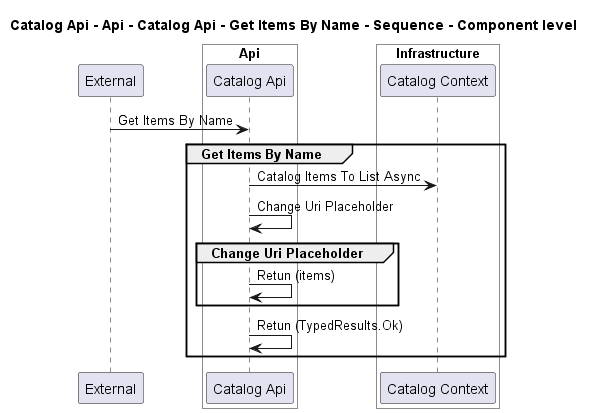

The diagram above was rendered by PlantUML. Its source (embedded in the PNG):
@startuml
!pragma layout smetana

title Catalog Api - Api - Catalog Api - Get Items By Name - Sequence - Component level

participant "External" as C4InterFlow.SoftwareSystems.ExternalSystem

box "Catalog Api" #White
    
box "Api" #White
    participant "Catalog Api" as dotnet.eShop.Architecture.SoftwareSystems.CatalogApi.Containers.Api.Components.CatalogApi
end box

    
box "Infrastructure" #White
    participant "Catalog Context" as dotnet.eShop.Architecture.SoftwareSystems.CatalogApi.Containers.Infrastructure.Components.CatalogContext
end box

end box


C4InterFlow.SoftwareSystems.ExternalSystem -> dotnet.eShop.Architecture.SoftwareSystems.CatalogApi.Containers.Api.Components.CatalogApi : Get Items By Name
group Get Items By Name
dotnet.eShop.Architecture.SoftwareSystems.CatalogApi.Containers.Api.Components.CatalogApi -> dotnet.eShop.Architecture.SoftwareSystems.CatalogApi.Containers.Infrastructure.Components.CatalogContext : Catalog Items To List Async
dotnet.eShop.Architecture.SoftwareSystems.CatalogApi.Containers.Api.Components.CatalogApi -> dotnet.eShop.Architecture.SoftwareSystems.CatalogApi.Containers.Api.Components.CatalogApi : Change Uri Placeholder
group Change Uri Placeholder
dotnet.eShop.Architecture.SoftwareSystems.CatalogApi.Containers.Api.Components.CatalogApi -> dotnet.eShop.Architecture.SoftwareSystems.CatalogApi.Containers.Api.Components.CatalogApi : Retun (items)
end
dotnet.eShop.Architecture.SoftwareSystems.CatalogApi.Containers.Api.Components.CatalogApi -> dotnet.eShop.Architecture.SoftwareSystems.CatalogApi.Containers.Api.Components.CatalogApi : Retun (TypedResults.Ok)
end


@enduml